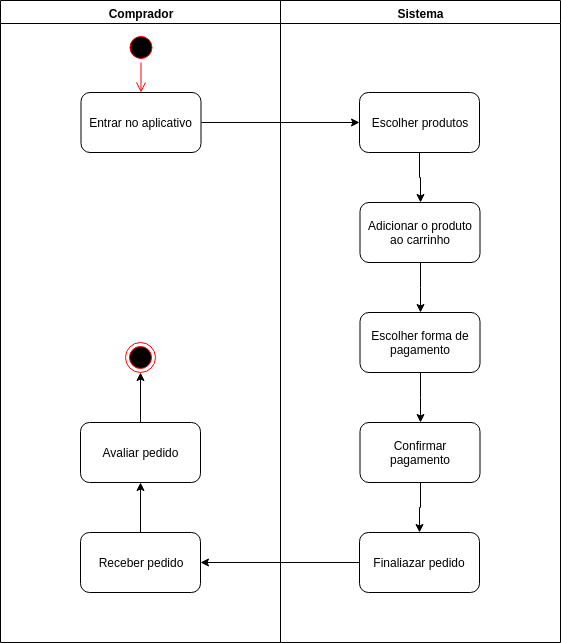

The diagram above was exported from draw.io. Its source (the exported page's mxGraphModel, read from the mxfile embedded in the PNG):
<mxGraphModel dx="547" dy="517" grid="1" gridSize="10" guides="1" tooltips="1" connect="1" arrows="1" fold="1" page="1" pageScale="1" pageWidth="1169" pageHeight="826" background="#ffffff" math="0" shadow="0">
  <root>
    <mxCell id="0" />
    <mxCell id="1" parent="0" />
    <mxCell id="2" value="Comprador" style="swimlane;whiteSpace=wrap" parent="1" vertex="1">
      <mxGeometry x="165" y="128" width="280" height="642" as="geometry" />
    </mxCell>
    <mxCell id="NDxZH6yWlJTkMx1Aby2w-41" value="" style="ellipse;html=1;shape=startState;fillColor=#000000;strokeColor=#ff0000;" vertex="1" parent="2">
      <mxGeometry x="125.5" y="32" width="30" height="30" as="geometry" />
    </mxCell>
    <mxCell id="NDxZH6yWlJTkMx1Aby2w-42" value="" style="edgeStyle=orthogonalEdgeStyle;html=1;verticalAlign=bottom;endArrow=open;endSize=8;strokeColor=#ff0000;" edge="1" source="NDxZH6yWlJTkMx1Aby2w-41" parent="2">
      <mxGeometry relative="1" as="geometry">
        <mxPoint x="140.5" y="92" as="targetPoint" />
      </mxGeometry>
    </mxCell>
    <mxCell id="NDxZH6yWlJTkMx1Aby2w-43" value="Entrar no aplicativo" style="rounded=1;whiteSpace=wrap;html=1;" vertex="1" parent="2">
      <mxGeometry x="80.5" y="92" width="120" height="60" as="geometry" />
    </mxCell>
    <mxCell id="NDxZH6yWlJTkMx1Aby2w-60" style="edgeStyle=orthogonalEdgeStyle;rounded=0;orthogonalLoop=1;jettySize=auto;html=1;exitX=0.5;exitY=0;exitDx=0;exitDy=0;" edge="1" parent="2" source="NDxZH6yWlJTkMx1Aby2w-56" target="NDxZH6yWlJTkMx1Aby2w-59">
      <mxGeometry relative="1" as="geometry" />
    </mxCell>
    <mxCell id="NDxZH6yWlJTkMx1Aby2w-56" value="Receber pedido" style="rounded=1;whiteSpace=wrap;html=1;" vertex="1" parent="2">
      <mxGeometry x="80" y="532" width="120" height="60" as="geometry" />
    </mxCell>
    <mxCell id="NDxZH6yWlJTkMx1Aby2w-59" value="Avaliar pedido" style="rounded=1;whiteSpace=wrap;html=1;" vertex="1" parent="2">
      <mxGeometry x="80" y="422" width="120" height="60" as="geometry" />
    </mxCell>
    <mxCell id="NDxZH6yWlJTkMx1Aby2w-64" value="" style="ellipse;html=1;shape=endState;fillColor=#000000;strokeColor=#ff0000;" vertex="1" parent="2">
      <mxGeometry x="125" y="342" width="30" height="30" as="geometry" />
    </mxCell>
    <mxCell id="3" value="Sistema" style="swimlane;whiteSpace=wrap" parent="1" vertex="1">
      <mxGeometry x="445" y="128" width="280" height="642" as="geometry" />
    </mxCell>
    <mxCell id="NDxZH6yWlJTkMx1Aby2w-52" style="edgeStyle=orthogonalEdgeStyle;rounded=0;orthogonalLoop=1;jettySize=auto;html=1;exitX=0.5;exitY=1;exitDx=0;exitDy=0;" edge="1" parent="3" source="NDxZH6yWlJTkMx1Aby2w-45" target="NDxZH6yWlJTkMx1Aby2w-46">
      <mxGeometry relative="1" as="geometry" />
    </mxCell>
    <mxCell id="NDxZH6yWlJTkMx1Aby2w-45" value="Adicionar o produto ao carrinho" style="rounded=1;whiteSpace=wrap;html=1;" vertex="1" parent="3">
      <mxGeometry x="79.5" y="202" width="120" height="60" as="geometry" />
    </mxCell>
    <mxCell id="NDxZH6yWlJTkMx1Aby2w-53" style="edgeStyle=orthogonalEdgeStyle;rounded=0;orthogonalLoop=1;jettySize=auto;html=1;exitX=0.5;exitY=1;exitDx=0;exitDy=0;" edge="1" parent="3" source="NDxZH6yWlJTkMx1Aby2w-46" target="NDxZH6yWlJTkMx1Aby2w-47">
      <mxGeometry relative="1" as="geometry" />
    </mxCell>
    <mxCell id="NDxZH6yWlJTkMx1Aby2w-46" value="Escolher forma de pagamento" style="rounded=1;whiteSpace=wrap;html=1;" vertex="1" parent="3">
      <mxGeometry x="79.5" y="312" width="120" height="60" as="geometry" />
    </mxCell>
    <mxCell id="NDxZH6yWlJTkMx1Aby2w-54" style="edgeStyle=orthogonalEdgeStyle;rounded=0;orthogonalLoop=1;jettySize=auto;html=1;exitX=0.5;exitY=1;exitDx=0;exitDy=0;entryX=0.5;entryY=0;entryDx=0;entryDy=0;" edge="1" parent="3" source="NDxZH6yWlJTkMx1Aby2w-47" target="NDxZH6yWlJTkMx1Aby2w-48">
      <mxGeometry relative="1" as="geometry" />
    </mxCell>
    <mxCell id="NDxZH6yWlJTkMx1Aby2w-47" value="Confirmar pagamento" style="rounded=1;whiteSpace=wrap;html=1;" vertex="1" parent="3">
      <mxGeometry x="79.5" y="422" width="120" height="60" as="geometry" />
    </mxCell>
    <mxCell id="NDxZH6yWlJTkMx1Aby2w-48" value="Finaliazar pedido" style="rounded=1;whiteSpace=wrap;html=1;" vertex="1" parent="3">
      <mxGeometry x="79" y="532" width="120" height="60" as="geometry" />
    </mxCell>
    <mxCell id="NDxZH6yWlJTkMx1Aby2w-51" style="edgeStyle=orthogonalEdgeStyle;rounded=0;orthogonalLoop=1;jettySize=auto;html=1;exitX=0.5;exitY=1;exitDx=0;exitDy=0;entryX=0.5;entryY=0;entryDx=0;entryDy=0;" edge="1" parent="1" source="NDxZH6yWlJTkMx1Aby2w-44" target="NDxZH6yWlJTkMx1Aby2w-45">
      <mxGeometry relative="1" as="geometry" />
    </mxCell>
    <mxCell id="NDxZH6yWlJTkMx1Aby2w-44" value="Escolher produtos" style="rounded=1;whiteSpace=wrap;html=1;" vertex="1" parent="1">
      <mxGeometry x="524" y="220" width="120" height="60" as="geometry" />
    </mxCell>
    <mxCell id="NDxZH6yWlJTkMx1Aby2w-49" style="edgeStyle=orthogonalEdgeStyle;rounded=0;orthogonalLoop=1;jettySize=auto;html=1;exitX=1;exitY=0.5;exitDx=0;exitDy=0;entryX=0;entryY=0.5;entryDx=0;entryDy=0;" edge="1" parent="1" source="NDxZH6yWlJTkMx1Aby2w-43" target="NDxZH6yWlJTkMx1Aby2w-44">
      <mxGeometry relative="1" as="geometry" />
    </mxCell>
    <mxCell id="NDxZH6yWlJTkMx1Aby2w-57" style="edgeStyle=orthogonalEdgeStyle;rounded=0;orthogonalLoop=1;jettySize=auto;html=1;exitX=0;exitY=0.5;exitDx=0;exitDy=0;entryX=1;entryY=0.5;entryDx=0;entryDy=0;" edge="1" parent="1" source="NDxZH6yWlJTkMx1Aby2w-48" target="NDxZH6yWlJTkMx1Aby2w-56">
      <mxGeometry relative="1" as="geometry" />
    </mxCell>
    <mxCell id="NDxZH6yWlJTkMx1Aby2w-63" style="edgeStyle=orthogonalEdgeStyle;rounded=0;orthogonalLoop=1;jettySize=auto;html=1;exitX=0.5;exitY=0;exitDx=0;exitDy=0;" edge="1" parent="1" source="NDxZH6yWlJTkMx1Aby2w-59">
      <mxGeometry relative="1" as="geometry">
        <mxPoint x="305" y="500" as="targetPoint" />
      </mxGeometry>
    </mxCell>
  </root>
</mxGraphModel>